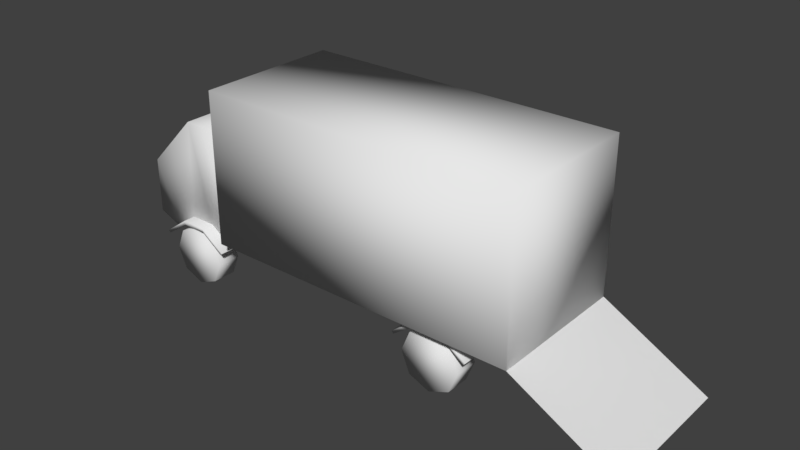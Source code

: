 # Source: Camin_o.blend  (saved by Blender 2.78.0; exported with 4.5.12 LTS)
import bpy
from mathutils import Matrix  # noqa: F401  (used for matrix-valued properties, if any)

bpy.ops.wm.read_factory_settings(use_empty=True)
scene = bpy.context.scene
scene.name = 'Scene'

# ---- collections
col_collection_1 = bpy.data.collections.new('Collection 1'); scene.collection.children.link(col_collection_1)

# ---- materials (node trees are filled in below, after node groups)
mat_material_003 = bpy.data.materials.new('Material.003')
mat_material_003.alpha_threshold = 0.0
mat_material_003.use_transparent_shadow = False
mat_material_003.roughness = 0.5
mat_material_003.specular_intensity = 0.0

# ---- material node trees

# ---- world
world_world = bpy.data.worlds.new('World'); scene.world = world_world
world_world.color = (0.05088, 0.05088, 0.05088)
world_world.use_sun_shadow = False
world_world.sun_shadow_jitter_overblur = 0.0
world_world.cycles.sampling_method = 'MANUAL'

# ---- meshes
me_cube_016 = bpy.data.meshes.new('Cube.016')
me_cube_016.from_pydata([(-1.515, -1.255, -0.8975), (-1.515, -1.255, 1.727), (-1.515, 1.255, -0.8975), (-1.515, 1.255, 1.727), (4.076, -1.255, -0.8975), (4.076, -1.255, 1.727), (4.076, 1.255, -0.8975), (4.076, 1.255, 1.727), (-3.495, -0.8455, -1.063), (-3.495, -0.8455, -0.102), (-3.495, 0.853, -1.063), (-3.495, 0.853, -0.102), (-1.686, -0.8455, -1.11), (-1.686, -0.8455, 0.7005), (-1.686, 0.853, -1.11), (-1.686, 0.853, 0.7005), (-2.653, 0.853, -0.9843), (-2.59, 0.853, 0.8165), (-2.653, -0.8455, -0.9843), (-2.59, -0.8455, 0.8165), (-1.911, 0.853, 0.8165), (-1.747, -0.8455, -1.236), (-1.747, 0.853, -1.236), (-1.911, -0.8455, 0.8165), (-1.992, -0.1509, -1.126), (-1.992, -0.1509, -0.8976), (-1.992, 0.1509, -1.126), (-1.992, 0.1509, -0.8976), (3.327, -0.1509, -1.126), (3.327, -0.1509, -0.8976), (3.327, 0.1509, -1.126), (3.327, 0.1509, -0.8976), (1.953, -1.065, -1.275), (1.919, -1.065, -1.236), (1.953, -0.4794, -1.275), (1.919, -0.4794, -1.236), (3.228, -1.065, -1.275), (3.265, -1.065, -1.236), (3.228, -0.4794, -1.275), (3.265, -0.4794, -1.236), (2.823, -0.4794, -0.9843), (2.358, -0.4794, -0.9843), (2.358, -0.4794, -0.9239), (2.823, -0.4794, -0.9239), (2.358, -1.065, -0.9843), (2.823, -1.065, -0.9843), (2.823, -1.065, -0.9239), (2.358, -1.065, -0.9239), (1.953, 0.4584, -1.275), (1.919, 0.4584, -1.236), (1.953, 1.044, -1.275), (1.919, 1.044, -1.236), (3.228, 0.4584, -1.275), (3.265, 0.4584, -1.236), (3.228, 1.044, -1.275), (3.265, 1.044, -1.236), (2.823, 1.044, -0.9843), (2.358, 1.044, -0.9843), (2.358, 1.044, -0.9239), (2.823, 1.044, -0.9239), (2.358, 0.4584, -0.9843), (2.823, 0.4584, -0.9843), (2.823, 0.4584, -0.9239), (2.358, 0.4584, -0.9239), (1.99, 0.1509, -1.126), (1.99, 0.1509, -0.8976), (1.99, -0.1509, -1.126), (1.99, -0.1509, -0.8976), (2.436, 0.1509, -0.8976), (2.882, 0.1509, -0.8976), (2.436, -0.1509, -1.658), (2.882, -0.1509, -1.658), (2.882, 0.1509, -1.658), (2.436, 0.1509, -1.658), (2.882, -0.1509, -0.8976), (2.436, -0.1509, -0.8976), (2.568, -0.72, -1.563), (2.568, -0.72, -1.486), (2.568, 0.726, -1.563), (2.568, 0.726, -1.486), (2.645, -0.72, -1.563), (2.645, -0.72, -1.486), (2.645, 0.726, -1.563), (2.645, 0.726, -1.486), (2.309, 0.1509, -1.447), (2.261, 0.1509, -0.8975), (2.309, 0.4679, -1.447), (2.261, 0.4679, -0.8975), (2.878, 0.1509, -1.612), (2.979, 0.1509, -0.8975), (2.878, 0.4679, -1.612), (2.979, 0.4679, -0.8975), (2.608, 0.4679, -1.612), (2.608, 0.4679, -0.8975), (2.608, 0.1509, -1.612), (-2.405, -0.5965, -1.01), (-2.405, -1.018, -1.01), (-2.041, -0.5965, -1.161), (-2.041, -1.018, -1.161), (-1.89, -0.5965, -1.525), (-1.89, -1.018, -1.525), (-2.041, -0.5965, -1.889), (-2.041, -1.018, -1.889), (-2.405, -0.5965, -2.039), (-2.405, -1.018, -2.039), (-2.769, -0.5965, -1.889), (-2.769, -1.018, -1.889), (-2.919, -0.5965, -1.525), (-2.919, -1.018, -1.525), (-2.769, -0.5965, -1.161), (-2.769, -1.018, -1.161), (-3.058, -1.065, -1.275), (-3.092, -1.065, -1.236), (-3.058, 1.044, -1.275), (-3.092, 1.044, -1.236), (-1.783, -1.065, -1.275), (-1.747, -1.065, -1.236), (-1.783, 1.044, -1.275), (-1.747, 1.044, -1.236), (-2.188, 1.044, -0.9843), (-2.653, 1.044, -0.9843), (-2.653, 1.044, -0.9239), (-2.188, 1.044, -0.9239), (-2.653, -1.065, -0.9843), (-2.188, -1.065, -0.9843), (-2.188, -1.065, -0.9239), (-2.653, -1.065, -0.9239), (-2.443, -0.72, -1.563), (-2.443, -0.72, -1.486), (-2.443, 0.726, -1.563), (-2.443, 0.726, -1.486), (-2.366, -0.72, -1.563), (-2.366, -0.72, -1.486), (-2.366, 0.726, -1.563), (-2.366, 0.726, -1.486), (-2.82, -0.272, -1.486), (-2.868, -0.272, -1.148), (-2.82, 0.237, -1.486), (-2.868, 0.237, -1.148), (-2.251, -0.272, -1.651), (-2.151, -0.272, -1.187), (-2.251, 0.237, -1.651), (-2.151, 0.237, -1.187), (-2.522, 0.237, -1.651), (-2.522, 0.237, -1.187), (-2.522, -0.272, -1.651), (-2.522, -0.272, -1.187), (-1.26, -0.8928, -1.01), (-1.26, -0.8928, -0.8975), (-1.26, 0.9364, -1.01), (-1.26, 0.9364, -0.8975), (-0.8906, -0.8928, -1.01), (-0.8906, -0.8928, -0.8975), (-0.8906, 0.9364, -1.01), (-0.8906, 0.9364, -0.8975), (-3.066, 0.853, -1.236), (-3.066, -0.8455, 0.3336), (-3.066, 0.853, 0.3336), (-3.066, -0.8455, -1.236), (-2.188, 0.853, -0.9843), (-2.25, -0.8455, 0.8165), (-2.25, 0.853, 0.8165), (-2.188, -0.8455, -0.9843), (-1.567, -0.5474, -1.012), (-1.625, -0.4952, -0.9703), (-1.615, -0.4952, -0.9015), (-1.615, -0.4952, 1.123), (-1.543, -0.5474, -0.9015), (-1.543, -0.5474, 1.123), (-1.57, -0.6319, -0.9015), (-1.57, -0.6319, 1.123), (-1.659, -0.6319, -0.9015), (-1.659, -0.6319, 1.123), (-1.687, -0.5474, -0.9015), (-1.687, -0.5474, 1.123), (-1.589, -0.6319, -0.9961), (-1.662, -0.6319, -0.9445), (-1.684, -0.5474, -0.9285), (-1.715, -0.5474, -0.9587), (-1.716, -0.4952, -1.031), (-1.716, -0.6319, -0.9861), (-1.716, -0.6319, -1.075), (-1.716, -0.5474, -1.102), (-2.405, 0.5745, -1.01), (-2.405, 0.996, -1.01), (-2.769, 0.5745, -1.161), (-2.769, 0.996, -1.161), (-2.919, 0.5745, -1.525), (-2.919, 0.996, -1.525), (-2.769, 0.5745, -1.889), (-2.769, 0.996, -1.889), (-2.405, 0.5745, -2.039), (-2.405, 0.996, -2.039), (-2.041, 0.5745, -1.889), (-2.041, 0.996, -1.889), (-1.89, 0.5745, -1.525), (-1.89, 0.996, -1.525), (-2.041, 0.5745, -1.161), (-2.041, 0.996, -1.161), (2.585, -0.5965, -1.01), (2.585, -1.018, -1.01), (2.949, -0.5965, -1.161), (2.949, -1.018, -1.161), (3.099, -0.5965, -1.525), (3.099, -1.018, -1.525), (2.949, -0.5965, -1.889), (2.949, -1.018, -1.889), (2.585, -0.5965, -2.039), (2.585, -1.018, -2.039), (2.221, -0.5965, -1.889), (2.221, -1.018, -1.889), (2.07, -0.5965, -1.525), (2.07, -1.018, -1.525), (2.221, -0.5965, -1.161), (2.221, -1.018, -1.161), (2.585, 0.5745, -1.01), (2.585, 0.996, -1.01), (2.221, 0.5745, -1.161), (2.221, 0.996, -1.161), (2.07, 0.5745, -1.525), (2.07, 0.996, -1.525), (2.221, 0.5745, -1.889), (2.221, 0.996, -1.889), (2.585, 0.5745, -2.039), (2.585, 0.996, -2.039), (2.949, 0.5745, -1.889), (2.949, 0.996, -1.889), (3.099, 0.5745, -1.525), (3.099, 0.996, -1.525), (2.949, 0.5745, -1.161), (2.949, 0.996, -1.161), (5.884, -1.255, -1.889), (4.076, -1.255, -0.8975), (5.884, 1.255, -1.889), (4.076, 1.255, -0.8975)], [], [(0, 1, 3, 2), (2, 3, 7, 6), (6, 7, 5, 4), (4, 5, 1, 0), (2, 6, 4, 0), (7, 3, 1, 5), (8, 9, 11, 10), (22, 20, 15, 14), (14, 15, 13, 12), (158, 156, 9, 8), (22, 14, 12, 21), (157, 11, 9, 156), (161, 17, 19, 160), (155, 16, 18, 158), (162, 160, 19, 18), (155, 157, 17, 16), (12, 13, 23, 21), (15, 20, 23, 13), (159, 22, 21, 162), (159, 161, 20, 22), (24, 25, 27, 26), (72, 69, 31, 30), (30, 31, 29, 28), (66, 67, 25, 24), (72, 30, 28, 71), (32, 33, 35, 34), (40, 43, 39, 38), (38, 39, 37, 36), (44, 47, 33, 32), (40, 38, 36, 45), (42, 35, 33, 47), (39, 43, 46, 37), (43, 42, 47, 46), (34, 41, 44, 32), (41, 40, 45, 44), (36, 37, 46, 45), (45, 46, 47, 44), (34, 35, 42, 41), (41, 42, 43, 40), (48, 49, 51, 50), (56, 59, 55, 54), (54, 55, 53, 52), (60, 63, 49, 48), (56, 54, 52, 61), (58, 51, 49, 63), (55, 59, 62, 53), (59, 58, 63, 62), (50, 57, 60, 48), (57, 56, 61, 60), (52, 53, 62, 61), (61, 62, 63, 60), (50, 51, 58, 57), (57, 58, 59, 56), (26, 64, 66, 24), (70, 75, 67, 66), (26, 27, 65, 64), (28, 29, 74, 71), (71, 74, 75, 70), (64, 73, 70, 66), (73, 72, 71, 70), (64, 65, 68, 73), (73, 68, 69, 72), (76, 77, 79, 78), (82, 83, 81, 80), (78, 82, 80, 76), (83, 79, 77, 81), (84, 85, 87, 86), (92, 93, 91, 90), (90, 91, 89, 88), (92, 90, 88, 94), (86, 92, 94, 84), (86, 87, 93, 92), (95, 96, 98, 97), (97, 98, 100, 99), (99, 100, 102, 101), (101, 102, 104, 103), (103, 104, 106, 105), (105, 106, 108, 107), (98, 96, 110, 108, 106, 104, 102, 100), (107, 108, 110, 109), (109, 110, 96, 95), (95, 97, 99, 101, 103, 105, 107, 109), (111, 112, 114, 113), (119, 122, 118, 117), (117, 118, 116, 115), (123, 126, 112, 111), (119, 117, 115, 124), (121, 114, 112, 126), (118, 122, 125, 116), (122, 121, 126, 125), (113, 120, 123, 111), (120, 119, 124, 123), (115, 116, 125, 124), (124, 125, 126, 123), (113, 114, 121, 120), (120, 121, 122, 119), (127, 128, 130, 129), (133, 134, 132, 131), (129, 133, 131, 127), (134, 130, 128, 132), (135, 136, 138, 137), (143, 144, 142, 141), (141, 142, 140, 139), (143, 141, 139, 145), (137, 143, 145, 135), (137, 138, 144, 143), (146, 145, 139, 140), (136, 135, 145, 146), (147, 148, 150, 149), (149, 150, 154, 153), (153, 154, 152, 151), (151, 152, 148, 147), (149, 153, 151, 147), (154, 150, 148, 152), (10, 11, 157, 155), (10, 155, 158, 8), (17, 157, 156, 19), (18, 19, 156, 158), (16, 17, 161, 159), (16, 159, 162, 18), (21, 23, 160, 162), (20, 161, 160, 23), (163, 175, 181, 182), (169, 171, 176, 175), (165, 166, 168, 167), (164, 163, 182, 179), (167, 169, 175, 163), (167, 168, 170, 169), (165, 167, 163, 164), (169, 170, 172, 171), (168, 166, 174, 172, 170), (175, 176, 180, 181), (171, 172, 174, 173), (176, 177, 178, 180), (173, 165, 164, 177), (173, 174, 166, 165), (171, 173, 177, 176), (177, 164, 179, 178), (183, 184, 186, 185), (185, 186, 188, 187), (187, 188, 190, 189), (189, 190, 192, 191), (191, 192, 194, 193), (193, 194, 196, 195), (186, 184, 198, 196, 194, 192, 190, 188), (195, 196, 198, 197), (197, 198, 184, 183), (183, 185, 187, 189, 191, 193, 195, 197), (199, 200, 202, 201), (201, 202, 204, 203), (203, 204, 206, 205), (205, 206, 208, 207), (207, 208, 210, 209), (209, 210, 212, 211), (202, 200, 214, 212, 210, 208, 206, 204), (211, 212, 214, 213), (213, 214, 200, 199), (199, 201, 203, 205, 207, 209, 211, 213), (215, 216, 218, 217), (217, 218, 220, 219), (219, 220, 222, 221), (221, 222, 224, 223), (223, 224, 226, 225), (225, 226, 228, 227), (218, 216, 230, 228, 226, 224, 222, 220), (227, 228, 230, 229), (229, 230, 216, 215), (215, 217, 219, 221, 223, 225, 227, 229), (233, 234, 232, 231)])
me_cube_016.polygons.foreach_set('use_smooth', [1, 1, 1, 1, 1, 1, 1, 1, 1, 1, 1, 1, 1, 1, 1, 1, 1, 1, 1, 1, 1, 1, 1, 1, 1, 1, 1, 1, 1, 1, 1, 1, 1, 1, 1, 1, 1, 1, 1, 1, 1, 1, 1, 1, 1, 1, 1, 1, 1, 1, 1, 1, 1, 1, 1, 1, 1, 1, 1, 1, 1, 1, 1, 1, 1, 1, 1, 1, 1, 1, 1, 1, 1, 1, 1, 1, 1, 1, 1, 1, 1, 1, 1, 1, 1, 1, 1, 1, 1, 1, 1, 1, 1, 1, 1, 1, 1, 1, 1, 1, 1, 1, 1, 1, 1, 1, 1, 1, 1, 1, 1, 1, 1, 1, 1, 1, 1, 1, 1, 1, 1, 1, 0, 0, 0, 0, 0, 0, 0, 0, 0, 0, 0, 0, 0, 0, 0, 0, 1, 1, 1, 1, 1, 1, 1, 1, 1, 1, 1, 1, 1, 1, 1, 1, 1, 1, 1, 1, 1, 1, 1, 1, 1, 1, 1, 1, 1, 1, 1])
_uv = me_cube_016.uv_layers.new(name='UVMap')
_uv.uv.foreach_set('vector', [0.05622, 0.9246, 0.004279, 0.9236, 0.004279, 0.8712, 0.05622, 0.8722, 0.1144, 0.8583, 0.07066, 0.8583, 0.07066, 0.7646, 0.1144, 0.7646, 0.1681, 0.8711, 0.1681, 0.9259, 0.116, 0.9261, 0.116, 0.8713, 0.02595, 0.7646, 0.06966, 0.7646, 0.06966, 0.8583, 0.02595, 0.8583, 0.1582, 0.858, 0.1582, 0.7646, 0.2, 0.7646, 0.2, 0.858, 0.1572, 0.7646, 0.1572, 0.8582, 0.1154, 0.8582, 0.1154, 0.7646, 0.0399, 0.9259, 0.03956, 0.945, 0.004279, 0.945, 0.004624, 0.9259, 0.07835, 0.8712, 0.08177, 0.9142, 0.0771, 0.9117, 0.0771, 0.8738, 0.116, 0.9652, 0.116, 0.9274, 0.1513, 0.9273, 0.1513, 0.9651, 0.08603, 0.9154, 0.08603, 0.9483, 0.0771, 0.9391, 0.0771, 0.919, 0.116, 0.9679, 0.116, 0.9652, 0.1513, 0.9651, 0.1513, 0.9678, 0.004598, 0.9564, 0.004279, 0.945, 0.03956, 0.945, 0.03988, 0.9564, 0.2106, 0.9899, 0.2035, 0.9899, 0.2035, 0.9543, 0.2106, 0.9543, 0.2389, 0.8801, 0.2389, 0.8884, 0.2035, 0.8884, 0.2035, 0.8801, 0.1043, 0.9207, 0.103, 0.9584, 0.09593, 0.9584, 0.09461, 0.9207, 0.1058, 0.8712, 0.1058, 0.9041, 0.09589, 0.9142, 0.09721, 0.8765, 0.1147, 0.9181, 0.1147, 0.9559, 0.1101, 0.9584, 0.1135, 0.9154, 0.2224, 0.9899, 0.2177, 0.9899, 0.2177, 0.9543, 0.2224, 0.9543, 0.2389, 0.8981, 0.2389, 0.9077, 0.2035, 0.9077, 0.2035, 0.8981, 0.08754, 0.8765, 0.08883, 0.9142, 0.08177, 0.9142, 0.07835, 0.8712, 0.2274, 0.8631, 0.2229, 0.863, 0.2229, 0.8567, 0.2274, 0.8568, 0.2023, 0.8802, 0.1865, 0.8802, 0.1865, 0.8709, 0.1912, 0.8709, 0.03169, 0.9751, 0.03182, 0.9704, 0.03809, 0.9705, 0.03796, 0.9753, 0.1742, 0.9542, 0.1694, 0.9542, 0.1694, 0.8709, 0.1742, 0.8709, 0.03182, 0.9869, 0.03169, 0.9751, 0.03796, 0.9753, 0.03809, 0.9871, 0.1648, 0.9826, 0.1648, 0.9834, 0.1526, 0.9834, 0.1526, 0.9826, 0.2317, 0.7916, 0.2304, 0.7916, 0.2369, 0.7824, 0.2377, 0.7831, 0.03934, 0.9704, 0.04021, 0.9704, 0.04021, 0.9826, 0.03934, 0.9826, 0.2317, 0.821, 0.2304, 0.821, 0.2369, 0.8118, 0.2377, 0.8125, 0.1526, 0.9649, 0.1526, 0.956, 0.1648, 0.956, 0.1648, 0.9649, 0.08608, 0.993, 0.0771, 0.9934, 0.0771, 0.9812, 0.08608, 0.9808, 0.2237, 0.9735, 0.2237, 0.964, 0.2358, 0.964, 0.2358, 0.9735, 0.2237, 0.964, 0.2237, 0.9543, 0.2358, 0.9543, 0.2358, 0.964, 0.1526, 0.9826, 0.1526, 0.9746, 0.1648, 0.9746, 0.1648, 0.9826, 0.1526, 0.9746, 0.1526, 0.9649, 0.1648, 0.9649, 0.1648, 0.9746, 0.2377, 0.8392, 0.2369, 0.8399, 0.2304, 0.8307, 0.2317, 0.8307, 0.2317, 0.8307, 0.2304, 0.8307, 0.2304, 0.821, 0.2317, 0.821, 0.2377, 0.8098, 0.2369, 0.8105, 0.2304, 0.8013, 0.2317, 0.8013, 0.2317, 0.8013, 0.2304, 0.8013, 0.2304, 0.7916, 0.2317, 0.7916, 0.1648, 0.954, 0.1648, 0.9547, 0.1526, 0.9547, 0.1526, 0.954, 0.2317, 0.8504, 0.2304, 0.8504, 0.2369, 0.8412, 0.2377, 0.842, 0.1669, 0.9854, 0.166, 0.9855, 0.166, 0.9732, 0.1669, 0.9732, 0.234, 0.9181, 0.2328, 0.9181, 0.2393, 0.9089, 0.2401, 0.9096, 0.1526, 0.9362, 0.1526, 0.9273, 0.1648, 0.9273, 0.1648, 0.9362, 0.2418, 0.9506, 0.2328, 0.9509, 0.2328, 0.9387, 0.2418, 0.9383, 0.1103, 0.9596, 0.1103, 0.9691, 0.09813, 0.9691, 0.09813, 0.9596, 0.1103, 0.9691, 0.1103, 0.9788, 0.09813, 0.9788, 0.09813, 0.9691, 0.1526, 0.954, 0.1526, 0.9459, 0.1648, 0.9459, 0.1648, 0.954, 0.1526, 0.9459, 0.1526, 0.9362, 0.1648, 0.9362, 0.1648, 0.9459, 0.2401, 0.9363, 0.2393, 0.9371, 0.2328, 0.9278, 0.234, 0.9278, 0.234, 0.9278, 0.2328, 0.9278, 0.2328, 0.9181, 0.234, 0.9181, 0.2377, 0.8686, 0.2369, 0.8694, 0.2304, 0.8602, 0.2317, 0.8602, 0.2317, 0.8602, 0.2304, 0.8602, 0.2304, 0.8504, 0.2317, 0.8504, 0.2229, 0.8555, 0.2229, 0.7723, 0.2292, 0.7723, 0.2292, 0.8555, 0.1852, 0.9636, 0.1694, 0.9636, 0.1694, 0.9542, 0.1742, 0.9542, 0.1912, 0.9822, 0.1865, 0.9822, 0.1865, 0.8989, 0.1912, 0.8989, 0.1742, 0.9822, 0.1694, 0.9822, 0.1694, 0.9729, 0.1852, 0.9729, 0.1852, 0.9729, 0.1694, 0.9729, 0.1694, 0.9636, 0.1852, 0.9636, 0.2229, 0.7723, 0.2229, 0.7622, 0.2292, 0.7622, 0.2292, 0.7723, 0.2229, 0.7622, 0.2229, 0.7529, 0.2292, 0.7529, 0.2292, 0.7622, 0.1912, 0.8989, 0.1865, 0.8989, 0.1865, 0.8896, 0.2023, 0.8896, 0.2023, 0.8896, 0.1865, 0.8896, 0.1865, 0.8802, 0.2023, 0.8802, 0.2456, 0.9543, 0.2472, 0.9543, 0.2472, 0.9845, 0.2456, 0.9845, 0.2472, 0.8305, 0.2456, 0.8305, 0.2456, 0.8003, 0.2472, 0.8003, 0.2432, 0.7529, 0.2448, 0.7529, 0.2448, 0.7832, 0.2432, 0.7832, 0.1132, 0.9899, 0.1116, 0.9899, 0.1116, 0.9596, 0.1132, 0.9596, 0.187, 0.9835, 0.187, 0.9941, 0.1805, 0.9943, 0.1805, 0.9836, 0.01913, 0.9781, 0.004279, 0.9781, 0.004279, 0.9704, 0.01913, 0.9725, 0.09392, 0.9808, 0.09392, 0.9959, 0.08733, 0.9958, 0.08733, 0.9808, 0.06453, 0.9172, 0.06453, 0.9229, 0.05794, 0.9229, 0.05794, 0.9172, 0.06453, 0.9107, 0.06453, 0.9172, 0.05794, 0.9172, 0.05794, 0.9107, 0.01571, 0.9844, 0.004279, 0.9854, 0.004279, 0.9781, 0.01913, 0.9781, 0.05164, 0.9787, 0.0604, 0.9787, 0.0604, 0.9865, 0.05164, 0.9865, 0.04163, 0.9713, 0.05039, 0.9712, 0.05024, 0.9786, 0.04148, 0.9786, 0.04148, 0.9786, 0.05024, 0.9786, 0.05039, 0.9864, 0.04163, 0.9865, 0.06165, 0.9712, 0.07042, 0.9712, 0.07042, 0.9786, 0.06165, 0.9786, 0.06165, 0.9786, 0.07042, 0.9786, 0.07042, 0.9864, 0.06165, 0.9864, 0.2239, 0.9749, 0.2326, 0.9748, 0.2324, 0.981, 0.2237, 0.9812, 0.0771, 0.9654, 0.08289, 0.9596, 0.09109, 0.9596, 0.09688, 0.9654, 0.09688, 0.9737, 0.09109, 0.9795, 0.08289, 0.9795, 0.0771, 0.9737, 0.2237, 0.9812, 0.2324, 0.981, 0.2326, 0.9892, 0.2239, 0.9894, 0.05164, 0.9712, 0.0604, 0.9712, 0.0604, 0.9787, 0.05164, 0.9787, 0.116, 0.975, 0.1218, 0.9692, 0.13, 0.9692, 0.1358, 0.975, 0.1358, 0.9833, 0.13, 0.9891, 0.1218, 0.9891, 0.116, 0.9833, 0.04225, 0.97, 0.04148, 0.97, 0.04148, 0.9259, 0.04225, 0.9259, 0.2317, 0.7622, 0.2304, 0.7622, 0.2369, 0.7529, 0.2377, 0.7537, 0.07016, 0.9169, 0.07103, 0.9169, 0.07103, 0.961, 0.07016, 0.961, 0.2431, 0.9733, 0.2444, 0.9733, 0.2379, 0.9825, 0.2371, 0.9818, 0.05986, 0.9259, 0.0687, 0.9259, 0.0687, 0.97, 0.05986, 0.97, 0.07585, 0.9153, 0.06686, 0.9156, 0.06686, 0.8716, 0.07585, 0.8712, 0.2226, 0.953, 0.2132, 0.953, 0.2132, 0.9089, 0.2226, 0.9089, 0.2132, 0.953, 0.2035, 0.953, 0.2035, 0.9089, 0.2132, 0.9089, 0.04225, 0.9259, 0.05022, 0.9259, 0.05022, 0.97, 0.04225, 0.97, 0.05022, 0.9259, 0.05986, 0.9259, 0.05986, 0.97, 0.05022, 0.97, 0.2371, 0.9551, 0.2379, 0.9543, 0.2444, 0.9635, 0.2431, 0.9635, 0.2431, 0.9635, 0.2444, 0.9635, 0.2444, 0.9733, 0.2431, 0.9733, 0.2377, 0.7804, 0.2369, 0.7811, 0.2304, 0.7719, 0.2317, 0.7719, 0.2317, 0.7719, 0.2304, 0.7719, 0.2304, 0.7622, 0.2317, 0.7622, 0.2471, 0.862, 0.2456, 0.862, 0.2456, 0.8317, 0.2471, 0.8318, 0.2452, 0.8996, 0.2436, 0.8996, 0.2436, 0.8694, 0.2452, 0.8694, 0.07228, 0.9648, 0.07388, 0.9648, 0.07388, 0.995, 0.07228, 0.995, 0.2446, 0.9509, 0.243, 0.9509, 0.243, 0.9207, 0.2446, 0.9207, 0.1947, 0.9943, 0.1883, 0.9941, 0.1883, 0.9835, 0.1947, 0.9837, 0.137, 0.977, 0.1467, 0.9765, 0.1471, 0.9842, 0.1373, 0.9826, 0.1792, 0.9941, 0.1694, 0.9942, 0.1694, 0.9835, 0.1792, 0.9835, 0.1087, 0.9865, 0.1087, 0.9922, 0.09813, 0.9922, 0.09813, 0.9865, 0.1087, 0.9801, 0.1087, 0.9865, 0.09813, 0.9865, 0.09813, 0.9801, 0.1401, 0.9706, 0.1471, 0.9692, 0.1467, 0.9765, 0.137, 0.977, 0.03002, 0.9781, 0.02038, 0.9776, 0.02069, 0.9719, 0.03044, 0.9704, 0.03044, 0.9854, 0.02347, 0.984, 0.02038, 0.9776, 0.03002, 0.9781, 0.2401, 0.8694, 0.2423, 0.8694, 0.2423, 0.9077, 0.2401, 0.9076, 0.1483, 0.9692, 0.1506, 0.9692, 0.1506, 0.9769, 0.1483, 0.9769, 0.239, 0.8003, 0.2413, 0.8003, 0.2413, 0.8385, 0.239, 0.8385, 0.1483, 0.9782, 0.1506, 0.9782, 0.1506, 0.9859, 0.1483, 0.9859, 0.2239, 0.9089, 0.2315, 0.9089, 0.2315, 0.9472, 0.2239, 0.9472, 0.05794, 0.8712, 0.06561, 0.8712, 0.06561, 0.9095, 0.05794, 0.9095, 0.1147, 0.8748, 0.1147, 0.8949, 0.1058, 0.9041, 0.1058, 0.8712, 0.2389, 0.8709, 0.2389, 0.8801, 0.2035, 0.8801, 0.2035, 0.8709, 0.004952, 0.9691, 0.004598, 0.9564, 0.03988, 0.9564, 0.04023, 0.9691, 0.09461, 0.9207, 0.09593, 0.9584, 0.08603, 0.9483, 0.08603, 0.9154, 0.09721, 0.8765, 0.09589, 0.9142, 0.08883, 0.9142, 0.08754, 0.8765, 0.2389, 0.8884, 0.2389, 0.8981, 0.2035, 0.8981, 0.2035, 0.8884, 0.1135, 0.9154, 0.1101, 0.9584, 0.103, 0.9584, 0.1043, 0.9207, 0.2177, 0.9899, 0.2106, 0.9899, 0.2106, 0.9543, 0.2177, 0.9543, 0.06782, 0.9242, 0.06607, 0.9237, 0.06607, 0.9212, 0.06782, 0.9212, 0.239, 0.7953, 0.2408, 0.7953, 0.2408, 0.7962, 0.2393, 0.7973, 0.07377, 0.9211, 0.07435, 0.9635, 0.07286, 0.9635, 0.07228, 0.9212, 0.07397, 0.9197, 0.07275, 0.9188, 0.07582, 0.9169, 0.07583, 0.9184, 0.166, 0.9696, 0.1678, 0.9696, 0.1678, 0.9716, 0.166, 0.9719, 0.166, 0.9696, 0.166, 0.9273, 0.1678, 0.9274, 0.1678, 0.9696, 0.07377, 0.9211, 0.07228, 0.9212, 0.07275, 0.9188, 0.07397, 0.9197, 0.239, 0.7953, 0.2401, 0.7529, 0.2419, 0.753, 0.2408, 0.7953, 0.06607, 0.9184, 0.06715, 0.9169, 0.06891, 0.9175, 0.06891, 0.9193, 0.06715, 0.9199, 0.2393, 0.7973, 0.2408, 0.7962, 0.2419, 0.7971, 0.2419, 0.799, 0.2425, 0.8406, 0.2426, 0.8003, 0.2444, 0.8004, 0.2443, 0.8407, 0.2425, 0.8414, 0.2443, 0.8412, 0.2444, 0.842, 0.2426, 0.8426, 0.07527, 0.9211, 0.07377, 0.9211, 0.07397, 0.9197, 0.0752, 0.9205, 0.07527, 0.9211, 0.07585, 0.9635, 0.07435, 0.9635, 0.07377, 0.9211, 0.2425, 0.8406, 0.2443, 0.8407, 0.2443, 0.8412, 0.2425, 0.8414, 0.0752, 0.9205, 0.07397, 0.9197, 0.07583, 0.9184, 0.07585, 0.9199, 0.05164, 0.9787, 0.0604, 0.9787, 0.0604, 0.9865, 0.05164, 0.9865, 0.04163, 0.9713, 0.05039, 0.9712, 0.05024, 0.9786, 0.04148, 0.9786, 0.04148, 0.9786, 0.05024, 0.9786, 0.05039, 0.9864, 0.04163, 0.9865, 0.06165, 0.9712, 0.07042, 0.9712, 0.07042, 0.9786, 0.06165, 0.9786, 0.06165, 0.9786, 0.07042, 0.9786, 0.07042, 0.9864, 0.06165, 0.9864, 0.2239, 0.9749, 0.2326, 0.9748, 0.2324, 0.981, 0.2237, 0.9812, 0.0771, 0.9654, 0.08289, 0.9596, 0.09109, 0.9596, 0.09688, 0.9654, 0.09688, 0.9737, 0.09109, 0.9795, 0.08289, 0.9795, 0.0771, 0.9737, 0.2237, 0.9812, 0.2324, 0.981, 0.2326, 0.9892, 0.2239, 0.9894, 0.05164, 0.9712, 0.0604, 0.9712, 0.0604, 0.9787, 0.05164, 0.9787, 0.116, 0.975, 0.1218, 0.9692, 0.13, 0.9692, 0.1358, 0.975, 0.1358, 0.9833, 0.13, 0.9891, 0.1218, 0.9891, 0.116, 0.9833, 0.05164, 0.9787, 0.0604, 0.9787, 0.0604, 0.9865, 0.05164, 0.9865, 0.04163, 0.9713, 0.05039, 0.9712, 0.05024, 0.9786, 0.04148, 0.9786, 0.04148, 0.9786, 0.05024, 0.9786, 0.05039, 0.9864, 0.04163, 0.9865, 0.06165, 0.9712, 0.07042, 0.9712, 0.07042, 0.9786, 0.06165, 0.9786, 0.06165, 0.9786, 0.07042, 0.9786, 0.07042, 0.9864, 0.06165, 0.9864, 0.2239, 0.9749, 0.2326, 0.9748, 0.2324, 0.981, 0.2237, 0.9812, 0.0771, 0.9654, 0.08289, 0.9596, 0.09109, 0.9596, 0.09688, 0.9654, 0.09688, 0.9737, 0.09109, 0.9795, 0.08289, 0.9795, 0.0771, 0.9737, 0.2237, 0.9812, 0.2324, 0.981, 0.2326, 0.9892, 0.2239, 0.9894, 0.05164, 0.9712, 0.0604, 0.9712, 0.0604, 0.9787, 0.05164, 0.9787, 0.116, 0.975, 0.1218, 0.9692, 0.13, 0.9692, 0.1358, 0.975, 0.1358, 0.9833, 0.13, 0.9891, 0.1218, 0.9891, 0.116, 0.9833, 0.05164, 0.9787, 0.0604, 0.9787, 0.0604, 0.9865, 0.05164, 0.9865, 0.04163, 0.9713, 0.05039, 0.9712, 0.05024, 0.9786, 0.04148, 0.9786, 0.04148, 0.9786, 0.05024, 0.9786, 0.05039, 0.9864, 0.04163, 0.9865, 0.06165, 0.9712, 0.07042, 0.9712, 0.07042, 0.9786, 0.06165, 0.9786, 0.06165, 0.9786, 0.07042, 0.9786, 0.07042, 0.9864, 0.06165, 0.9864, 0.2239, 0.9749, 0.2326, 0.9748, 0.2324, 0.981, 0.2237, 0.9812, 0.0771, 0.9654, 0.08289, 0.9596, 0.09109, 0.9596, 0.09688, 0.9654, 0.09688, 0.9737, 0.09109, 0.9795, 0.08289, 0.9795, 0.0771, 0.9737, 0.2237, 0.9812, 0.2324, 0.981, 0.2326, 0.9892, 0.2239, 0.9894, 0.05164, 0.9712, 0.0604, 0.9712, 0.0604, 0.9787, 0.05164, 0.9787, 0.116, 0.975, 0.1218, 0.9692, 0.13, 0.9692, 0.1358, 0.975, 0.1358, 0.9833, 0.13, 0.9891, 0.1218, 0.9891, 0.116, 0.9833, 0.02452, 0.8364, 0.02452, 0.8604, 0.001606, 0.8605, 0.001606, 0.8365])
me_cube_016.materials.append(mat_material_003)
me_cube_016.use_remesh_preserve_volume = False
me_cube_016.use_remesh_preserve_attributes = False
me_cube_016.use_mirror_vertex_groups = False
me_cube_016.update()

# ---- objects
ob_base = bpy.data.objects.new('Base', me_cube_016)

# ---- transforms, parenting, visibility, modifiers, constraints
ob_base.location = (-1.187, 0.5284, 2.489)
ob_base.scale = (1.076, 1.076, 1.076)
ob_base.lineart.crease_threshold = 0.0

# ---- collection membership
col_collection_1.objects.link(ob_base)

# ---- scene / render settings (as saved in the file)
scene.frame_start = 1; scene.frame_end = 16; scene.frame_set(11)
scene.render.engine = 'BLENDER_EEVEE_NEXT'
scene.render.resolution_percentage = 50
scene.render.dither_intensity = 0.0
scene.cycles.use_denoising = False
scene.cycles.samples = 128
scene.cycles.sampling_pattern = 'TABULATED_SOBOL'
scene.cycles.light_sampling_threshold = 0.0
scene.cycles.use_adaptive_sampling = False
scene.cycles.use_light_tree = False
scene.cycles.blur_glossy = 0.0
scene.cycles.sample_clamp_indirect = 0.0
scene.view_settings.view_transform = 'Standard'
bpy.context.view_layer.update()

# ---- added for rendering (the .blend has no active camera and no usable light): camera, sun
cam_auto = bpy.data.cameras.new('AutoCamera')
cam_auto.lens = 50.0
cam_auto.sensor_width = 36.0
cam_auto.clip_end = 1000.0
ob_auto_camera = bpy.data.objects.new('AutoCamera', cam_auto)
scene.collection.objects.link(ob_auto_camera)
ob_auto_camera.location = (10.4676, -11.915, 10.6168)
ob_auto_camera.rotation_euler = (1.09748, -7.21219e-08, 0.694738)
scene.camera = ob_auto_camera
light_auto_sun = bpy.data.lights.new('AutoSun', 'SUN')
light_auto_sun.energy = 3.0
light_auto_sun.angle = 0.0523599
ob_auto_sun = bpy.data.objects.new('AutoSun', light_auto_sun)
scene.collection.objects.link(ob_auto_sun)
ob_auto_sun.rotation_euler = (0.872665, 0.174533, 0.523599)
bpy.context.view_layer.update()
